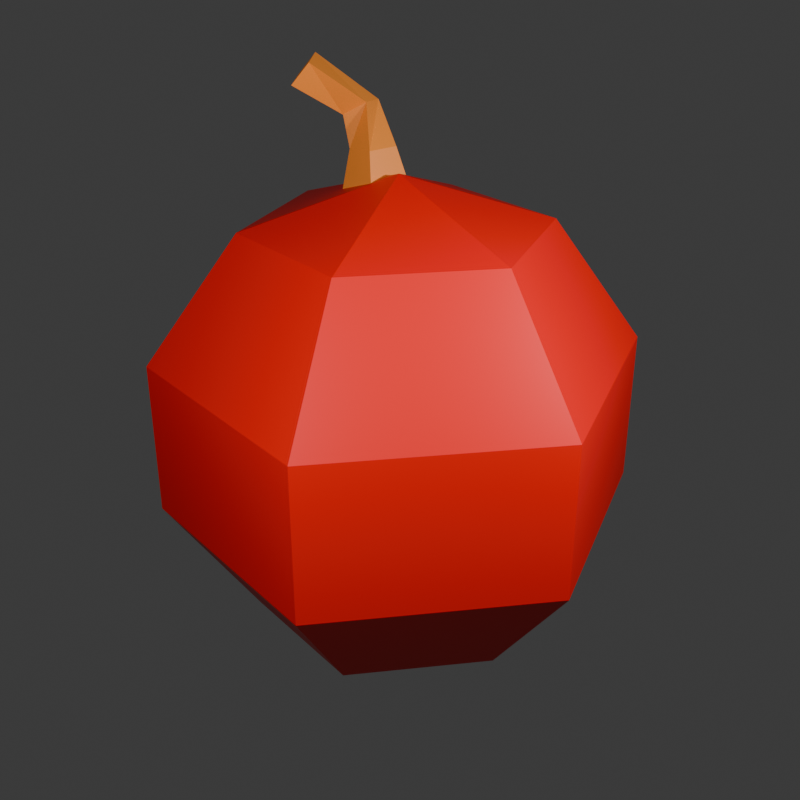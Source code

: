 # Source: item_maker.blend  (saved by Blender 4.2.66; exported with 4.5.12 LTS)
import bpy
from mathutils import Matrix  # noqa: F401  (used for matrix-valued properties, if any)

bpy.ops.wm.read_factory_settings(use_empty=True)
scene = bpy.context.scene
scene.name = 'Scene'

# ---- collections
col_collection = bpy.data.collections.new('Collection'); scene.collection.children.link(col_collection)

# ---- materials (node trees are filled in below, after node groups)
mat_material_001 = bpy.data.materials.new('Material.001')
mat_material = bpy.data.materials.new('Material')
mat_material.alpha_threshold = 0.0
mat_material.use_transparent_shadow = False
mat_material.roughness = 0.5
mat_material.line_color = (0.0, 0.0, 0.0, 1.0)

# ---- material node trees
mat_material_001.use_nodes = True; mat_material_001.node_tree.nodes.clear()
_N = mat_material_001.node_tree.nodes; _L = mat_material_001.node_tree.links
n0 = _N.new('ShaderNodeBsdfPrincipled'); n0.name = 'Principled BSDF'; n0.location = (10, 300)
n0.inputs[0].default_value = (0.8003, 0.2399, 0.02669, 1.0)
n1 = _N.new('ShaderNodeOutputMaterial'); n1.name = 'Material Output'; n1.location = (300, 300)
_L.new(n0.outputs[0], n1.inputs[0])
n1.is_active_output = True
mat_material.use_nodes = True; mat_material.node_tree.nodes.clear()
_N = mat_material.node_tree.nodes; _L = mat_material.node_tree.links
n0 = _N.new('ShaderNodeOutputMaterial'); n0.name = 'Material Output'; n0.location = (300, 300)
n1 = _N.new('ShaderNodeBsdfPrincipled'); n1.name = 'Principled BSDF'; n1.location = (10, 300)
n1.inputs[0].default_value = (0.8001, 0.0007125, 0.0, 1.0)
n1.inputs[3].default_value = 1.45
_L.new(n1.outputs[0], n0.inputs[0])
n0.is_active_output = True

# ---- world
world_world = bpy.data.worlds.new('World'); scene.world = world_world
world_world.use_nodes = True; world_world.node_tree.nodes.clear()
_N = world_world.node_tree.nodes; _L = world_world.node_tree.links
n0 = _N.new('ShaderNodeOutputWorld'); n0.name = 'World Output'; n0.location = (300, 300)
n1 = _N.new('ShaderNodeBackground'); n1.name = 'Background'; n1.location = (10, 300)
n1.inputs[0].default_value = (0.05088, 0.05088, 0.05088, 1.0)
_L.new(n1.outputs[0], n0.inputs[0])
n0.is_active_output = True
world_world.color = (0.05088, 0.05088, 0.05088)
world_world.sun_shadow_jitter_overblur = 0.0

# ---- cameras
cam_camera = bpy.data.cameras.new('Camera')
cam_camera.clip_end = 100.0
cam_camera.ortho_scale = 7.314
cam_camera.show_limits = True
cam_camera.show_composition_thirds = True

# ---- lights
light_light = bpy.data.lights.new('Light', 'POINT')
light_light.energy = 1000.0
light_light.shadow_soft_size = 0.1
light_light_001 = bpy.data.lights.new('Light.001', 'POINT')
light_light_001.energy = 1000.0
light_light_001.shadow_soft_size = 0.1

# ---- meshes
me_cube_001 = bpy.data.meshes.new('Cube.001')
me_cube_001.from_pydata([(-0.1397, -0.3277, 1.24), (-0.0871, -0.306, 1.524), (-0.1397, -0.05003, 1.271), (-0.0871, -0.1329, 1.543), (0.1397, -0.3277, 1.24), (0.0871, -0.306, 1.524), (0.1397, -0.05003, 1.271), (0.0871, -0.1329, 1.543), (-0.04827, -0.4333, 1.678), (-0.1155, -0.3191, 1.752), (0.08525, -0.362, 1.69), (0.01799, -0.2478, 1.764), (0.3232, -0.4096, 1.914), (0.2721, -0.3244, 2.029), (0.4331, -0.3082, 1.888), (0.382, -0.223, 2.003), (0.0, 0.8464, 1.165), (0.0, 1.369, -0.445), (0.0, 0.8464, -1.165), (0.733, 0.4232, 1.165), (1.186, 0.6847, 0.445), (1.186, 0.6847, -0.445), (0.733, 0.4232, -1.165), (0.733, -0.4232, 1.165), (1.186, -0.6847, 0.445), (1.186, -0.6847, -0.445), (0.733, -0.4232, -1.165), (-1.717e-07, -0.8464, 1.165), (-2.146e-07, -1.369, 0.445), (-2.146e-07, -1.369, -0.445), (-1.717e-07, -0.8464, -1.165), (0.0, 0.0, -1.44), (0.0, 0.0, 1.44), (-0.733, -0.4232, 1.165), (-1.186, -0.6847, 0.445), (-1.186, -0.6847, -0.445), (-0.733, -0.4232, -1.165), (-0.733, 0.4232, 1.165), (-1.186, 0.6847, 0.445), (-1.186, 0.6847, -0.445), (-0.733, 0.4232, -1.165), (4.291e-07, 1.369, 0.445)], [], [(0, 1, 3, 2), (2, 3, 7, 6), (6, 7, 5, 4), (4, 5, 1, 0), (2, 6, 4, 0), (1, 5, 10, 8), (10, 11, 15, 14), (7, 3, 9, 11), (5, 7, 11, 10), (3, 1, 8, 9), (15, 13, 12, 14), (9, 8, 12, 13), (8, 10, 14, 12), (11, 9, 13, 15), (31, 18, 22), (17, 41, 20, 21), (16, 32, 19), (18, 17, 21, 22), (41, 16, 19, 20), (31, 22, 26), (21, 20, 24, 25), (19, 32, 23), (22, 21, 25, 26), (20, 19, 23, 24), (31, 26, 30), (25, 24, 28, 29), (23, 32, 27), (26, 25, 29, 30), (24, 23, 27, 28), (31, 30, 36), (29, 28, 34, 35), (27, 32, 33), (30, 29, 35, 36), (28, 27, 33, 34), (31, 36, 40), (35, 34, 38, 39), (33, 32, 37), (36, 35, 39, 40), (34, 33, 37, 38), (31, 40, 18), (39, 38, 41, 17), (37, 32, 16), (40, 39, 17, 18), (38, 37, 16, 41)])
me_cube_001.polygons.foreach_set('material_index', [0, 0, 0, 0, 0, 0, 0, 0, 0, 0, 0, 0, 0, 0, 1, 1, 1, 1, 1, 1, 1, 1, 1, 1, 1, 1, 1, 1, 1, 1, 1, 1, 1, 1, 1, 1, 1, 1, 1, 1, 1, 1, 1, 1])
_uv = me_cube_001.uv_layers.new(name='UVMap')
_uv.uv.foreach_set('vector', [0.375, 0.0, 0.625, 0.0, 0.625, 0.25, 0.375, 0.25, 0.375, 0.25, 0.625, 0.25, 0.625, 0.5, 0.375, 0.5, 0.375, 0.5, 0.625, 0.5, 0.625, 0.75, 0.375, 0.75, 0.375, 0.75, 0.625, 0.75, 0.625, 1.0, 0.375, 1.0, 0.125, 0.5, 0.375, 0.5, 0.375, 0.75, 0.125, 0.75, 0.625, 1.0, 0.625, 0.75, 0.625, 0.75, 0.625, 1.0, 0.625, 0.75, 0.625, 0.5, 0.625, 0.5, 0.625, 0.75, 0.625, 0.5, 0.625, 0.25, 0.625, 0.25, 0.625, 0.5, 0.625, 0.75, 0.625, 0.5, 0.625, 0.5, 0.625, 0.75, 0.625, 0.25, 0.625, 0.0, 0.625, 0.0, 0.625, 0.25, 0.625, 0.5, 0.875, 0.5, 0.875, 0.75, 0.625, 0.75, 0.625, 0.25, 0.625, 0.0, 0.625, 0.0, 0.625, 0.25, 0.625, 1.0, 0.625, 0.75, 0.625, 0.75, 0.625, 1.0, 0.625, 0.5, 0.625, 0.25, 0.625, 0.25, 0.625, 0.5, 0.5833, 0.0, 0.6667, 0.2, 0.5, 0.2, 0.6667, 0.4, 0.6667, 0.6, 0.5, 0.6, 0.5, 0.4, 0.6667, 0.8, 0.5833, 1.0, 0.5, 0.8, 0.6667, 0.2, 0.6667, 0.4, 0.5, 0.4, 0.5, 0.2, 0.6667, 0.6, 0.6667, 0.8, 0.5, 0.8, 0.5, 0.6, 0.4167, 0.0, 0.5, 0.2, 0.3333, 0.2, 0.5, 0.4, 0.5, 0.6, 0.3333, 0.6, 0.3333, 0.4, 0.5, 0.8, 0.4167, 1.0, 0.3333, 0.8, 0.5, 0.2, 0.5, 0.4, 0.3333, 0.4, 0.3333, 0.2, 0.5, 0.6, 0.5, 0.8, 0.3333, 0.8, 0.3333, 0.6, 0.25, 0.0, 0.3333, 0.2, 0.1667, 0.2, 0.3333, 0.4, 0.3333, 0.6, 0.1667, 0.6, 0.1667, 0.4, 0.3333, 0.8, 0.25, 1.0, 0.1667, 0.8, 0.3333, 0.2, 0.3333, 0.4, 0.1667, 0.4, 0.1667, 0.2, 0.3333, 0.6, 0.3333, 0.8, 0.1667, 0.8, 0.1667, 0.6, 0.08333, 0.0, 0.1667, 0.2, 0.0, 0.2, 0.1667, 0.4, 0.1667, 0.6, 0.0, 0.6, 0.0, 0.4, 0.1667, 0.8, 0.08333, 1.0, 0.0, 0.8, 0.1667, 0.2, 0.1667, 0.4, 0.0, 0.4, 0.0, 0.2, 0.1667, 0.6, 0.1667, 0.8, 0.0, 0.8, 0.0, 0.6, 0.9167, 0.0, 1.0, 0.2, 0.8333, 0.2, 1.0, 0.4, 1.0, 0.6, 0.8333, 0.6, 0.8333, 0.4, 1.0, 0.8, 0.9167, 1.0, 0.8333, 0.8, 1.0, 0.2, 1.0, 0.4, 0.8333, 0.4, 0.8333, 0.2, 1.0, 0.6, 1.0, 0.8, 0.8333, 0.8, 0.8333, 0.6, 0.75, 0.0, 0.8333, 0.2, 0.6667, 0.2, 0.8333, 0.4, 0.8333, 0.6, 0.6667, 0.6, 0.6667, 0.4, 0.8333, 0.8, 0.75, 1.0, 0.6667, 0.8, 0.8333, 0.2, 0.8333, 0.4, 0.6667, 0.4, 0.6667, 0.2, 0.8333, 0.6, 0.8333, 0.8, 0.6667, 0.8, 0.6667, 0.6])
me_cube_001.materials.append(mat_material_001)
me_cube_001.materials.append(mat_material)
me_cube_001.update()

# ---- objects
ob_light = bpy.data.objects.new('Light', light_light)
ob_camera = bpy.data.objects.new('Camera', cam_camera)
ob_light_001 = bpy.data.objects.new('Light.001', light_light_001)
ob_cube_001 = bpy.data.objects.new('Cube.001', me_cube_001)

# ---- transforms, parenting, visibility, modifiers, constraints
ob_light.location = (5.356, 0.6357, 3.521)
ob_light.rotation_euler = (0.6503, 0.05522, 1.866)
ob_light.lock_rotations_4d = False
ob_light.empty_display_type = 'ARROWS'
ob_light.color = (0.0, 0.0, 0.0, 0.0)
ob_light.lineart.crease_threshold = 0.0
ob_camera.location = (7.359, -6.926, 4.958)
ob_camera.rotation_euler = (1.109, 0.0, 0.8149)
ob_camera.lock_rotations_4d = False
ob_camera.empty_display_type = 'ARROWS'
ob_camera.color = (0.0, 0.0, 0.0, 0.0)
ob_camera.display_type = 'WIRE'
ob_camera.lineart.crease_threshold = 0.0
ob_light_001.location = (2.753, -5.609, 3.823)
ob_light_001.rotation_euler = (0.6503, 0.05522, 1.866)
ob_light_001.lock_rotations_4d = False
ob_light_001.empty_display_type = 'ARROWS'
ob_light_001.color = (0.0, 0.0, 0.0, 0.0)
ob_light_001.lineart.crease_threshold = 0.0
ob_cube_001.location = (0.0, 0.0, -0.3323)
ob_cube_001.rotation_euler = (0.0, -0.0, -1.654)
ob_cube_001.scale = (1.801, 1.801, 1.801)

# ---- collection membership
col_collection.objects.link(ob_light)
col_collection.objects.link(ob_camera)
col_collection.objects.link(ob_light_001)
col_collection.objects.link(ob_cube_001)

# ---- scene / render settings (as saved in the file)
scene.camera = ob_camera
scene.frame_start = 1; scene.frame_end = 250; scene.frame_set(1)
scene.render.engine = 'CYCLES'
scene.render.resolution_x = 128
scene.render.resolution_y = 128
scene.render.film_transparent = True
scene.cycles.samples = 3
scene.cycles.min_light_bounces = 3
bpy.context.view_layer.update()
